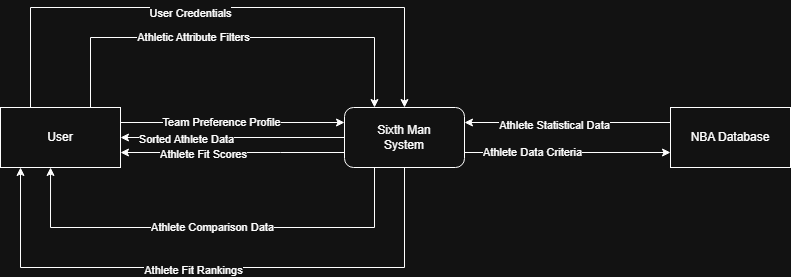

The diagram above was exported from draw.io. Its source (the exported page's mxGraphModel, read from the mxfile embedded in the PNG):
<mxGraphModel dx="2871" dy="1117" grid="1" gridSize="10" guides="1" tooltips="1" connect="1" arrows="1" fold="1" page="1" pageScale="1" pageWidth="850" pageHeight="1100" math="0" shadow="0">
  <root>
    <mxCell id="0" />
    <mxCell id="1" parent="0" />
    <mxCell id="iOq0wq9S1exfPzBU-3Uz-1" parent="1" style="rounded=1;whiteSpace=wrap;html=1;" value="Sixth Man&lt;div&gt;System&lt;/div&gt;" vertex="1">
      <mxGeometry height="60" width="120" x="-6" y="410" as="geometry" />
    </mxCell>
    <mxCell id="iOq0wq9S1exfPzBU-3Uz-2" parent="1" style="rounded=0;whiteSpace=wrap;html=1;" value="NBA Database" vertex="1">
      <mxGeometry height="60" width="120" x="320" y="410" as="geometry" />
    </mxCell>
    <mxCell id="iOq0wq9S1exfPzBU-3Uz-3" edge="1" parent="1" source="iOq0wq9S1exfPzBU-3Uz-5" style="edgeStyle=orthogonalEdgeStyle;rounded=0;orthogonalLoop=1;jettySize=auto;html=1;exitX=1;exitY=0.25;exitDx=0;exitDy=0;entryX=0;entryY=0.25;entryDx=0;entryDy=0;" target="iOq0wq9S1exfPzBU-3Uz-1">
      <mxGeometry relative="1" as="geometry" />
    </mxCell>
    <mxCell id="iOq0wq9S1exfPzBU-3Uz-4" connectable="0" parent="iOq0wq9S1exfPzBU-3Uz-3" style="edgeLabel;html=1;align=center;verticalAlign=middle;resizable=0;points=[];" value="Team Preference Profile" vertex="1">
      <mxGeometry relative="1" x="-0.109" y="1" as="geometry">
        <mxPoint as="offset" />
      </mxGeometry>
    </mxCell>
    <mxCell id="iOq0wq9S1exfPzBU-3Uz-5" parent="1" style="rounded=0;whiteSpace=wrap;html=1;" value="User" vertex="1">
      <mxGeometry height="60" width="120" x="-350" y="410" as="geometry" />
    </mxCell>
    <mxCell id="iOq0wq9S1exfPzBU-3Uz-6" edge="1" parent="1" source="iOq0wq9S1exfPzBU-3Uz-2" style="endArrow=classic;html=1;rounded=0;exitX=0;exitY=0.25;exitDx=0;exitDy=0;entryX=1;entryY=0.25;entryDx=0;entryDy=0;" target="iOq0wq9S1exfPzBU-3Uz-1" value="">
      <mxGeometry height="50" relative="1" width="50" as="geometry">
        <mxPoint x="-30" y="540" as="sourcePoint" />
        <mxPoint x="20" y="490" as="targetPoint" />
      </mxGeometry>
    </mxCell>
    <mxCell id="iOq0wq9S1exfPzBU-3Uz-7" connectable="0" parent="iOq0wq9S1exfPzBU-3Uz-6" style="edgeLabel;html=1;align=center;verticalAlign=middle;resizable=0;points=[];" value="Athlete Statistical Data" vertex="1">
      <mxGeometry relative="1" x="0.1352" y="2" as="geometry">
        <mxPoint as="offset" />
      </mxGeometry>
    </mxCell>
    <mxCell id="iOq0wq9S1exfPzBU-3Uz-8" edge="1" parent="1" source="iOq0wq9S1exfPzBU-3Uz-1" style="endArrow=classic;html=1;rounded=0;exitX=1;exitY=0.75;exitDx=0;exitDy=0;entryX=0;entryY=0.75;entryDx=0;entryDy=0;" target="iOq0wq9S1exfPzBU-3Uz-2" value="">
      <mxGeometry height="50" relative="1" width="50" as="geometry">
        <mxPoint x="-30" y="540" as="sourcePoint" />
        <mxPoint x="20" y="490" as="targetPoint" />
      </mxGeometry>
    </mxCell>
    <mxCell id="iOq0wq9S1exfPzBU-3Uz-9" connectable="0" parent="iOq0wq9S1exfPzBU-3Uz-8" style="edgeLabel;html=1;align=center;verticalAlign=middle;resizable=0;points=[];" value="Athlete Data Criteria" vertex="1">
      <mxGeometry relative="1" x="-0.353" y="1" as="geometry">
        <mxPoint as="offset" />
      </mxGeometry>
    </mxCell>
    <mxCell id="iOq0wq9S1exfPzBU-3Uz-10" edge="1" parent="1" source="iOq0wq9S1exfPzBU-3Uz-5" style="endArrow=classic;html=1;rounded=0;exitX=0.25;exitY=0;exitDx=0;exitDy=0;entryX=0.5;entryY=0;entryDx=0;entryDy=0;" target="iOq0wq9S1exfPzBU-3Uz-1" value="">
      <mxGeometry height="50" relative="1" width="50" as="geometry">
        <Array as="points">
          <mxPoint x="-320" y="310" />
          <mxPoint x="54" y="310" />
        </Array>
        <mxPoint x="-30" y="540" as="sourcePoint" />
        <mxPoint x="20" y="490" as="targetPoint" />
      </mxGeometry>
    </mxCell>
    <mxCell id="iOq0wq9S1exfPzBU-3Uz-11" connectable="0" parent="iOq0wq9S1exfPzBU-3Uz-10" style="edgeLabel;html=1;align=center;verticalAlign=middle;resizable=0;points=[];" value="User Credentials" vertex="1">
      <mxGeometry relative="1" x="-0.0975" y="-5" as="geometry">
        <mxPoint as="offset" />
      </mxGeometry>
    </mxCell>
    <mxCell id="iOq0wq9S1exfPzBU-3Uz-12" edge="1" parent="1" source="iOq0wq9S1exfPzBU-3Uz-5" style="endArrow=classic;html=1;rounded=0;exitX=0.75;exitY=0;exitDx=0;exitDy=0;entryX=0.25;entryY=0;entryDx=0;entryDy=0;" target="iOq0wq9S1exfPzBU-3Uz-1" value="">
      <mxGeometry height="50" relative="1" width="50" as="geometry">
        <Array as="points">
          <mxPoint x="-260" y="340" />
          <mxPoint x="24" y="340" />
        </Array>
        <mxPoint x="-30" y="540" as="sourcePoint" />
        <mxPoint x="20" y="490" as="targetPoint" />
      </mxGeometry>
    </mxCell>
    <mxCell id="iOq0wq9S1exfPzBU-3Uz-13" connectable="0" parent="iOq0wq9S1exfPzBU-3Uz-12" style="edgeLabel;html=1;align=center;verticalAlign=middle;resizable=0;points=[];" value="Athletic Attribute Filters" vertex="1">
      <mxGeometry relative="1" x="-0.1897" y="1" as="geometry">
        <mxPoint as="offset" />
      </mxGeometry>
    </mxCell>
    <mxCell id="iOq0wq9S1exfPzBU-3Uz-14" edge="1" parent="1" source="iOq0wq9S1exfPzBU-3Uz-1" style="endArrow=classic;html=1;rounded=0;exitX=0.5;exitY=1;exitDx=0;exitDy=0;entryX=0.25;entryY=1;entryDx=0;entryDy=0;" value="">
      <mxGeometry height="50" relative="1" width="50" as="geometry">
        <Array as="points">
          <mxPoint x="54" y="570" />
          <mxPoint x="-330" y="570" />
        </Array>
        <mxPoint x="14" y="470" as="sourcePoint" />
        <mxPoint x="-330" y="470" as="targetPoint" />
      </mxGeometry>
    </mxCell>
    <mxCell id="iOq0wq9S1exfPzBU-3Uz-15" connectable="0" parent="iOq0wq9S1exfPzBU-3Uz-14" style="edgeLabel;html=1;align=center;verticalAlign=middle;resizable=0;points=[];" value="Athlete Fit Rankings" vertex="1">
      <mxGeometry relative="1" x="0.0685" y="2" as="geometry">
        <mxPoint as="offset" />
      </mxGeometry>
    </mxCell>
    <mxCell id="iOq0wq9S1exfPzBU-3Uz-16" edge="1" parent="1" source="iOq0wq9S1exfPzBU-3Uz-1" style="endArrow=classic;html=1;rounded=0;exitX=0.25;exitY=1;exitDx=0;exitDy=0;entryX=0.417;entryY=1;entryDx=0;entryDy=0;entryPerimeter=0;" target="iOq0wq9S1exfPzBU-3Uz-5" value="Athlete Comparison Data">
      <mxGeometry height="50" relative="1" width="50" as="geometry">
        <Array as="points">
          <mxPoint x="24" y="530" />
          <mxPoint x="-300" y="530" />
        </Array>
        <mxPoint x="-100" y="500" as="sourcePoint" />
        <mxPoint x="-50" y="450" as="targetPoint" />
      </mxGeometry>
    </mxCell>
    <mxCell id="iOq0wq9S1exfPzBU-3Uz-17" edge="1" parent="1" source="iOq0wq9S1exfPzBU-3Uz-1" style="endArrow=classic;html=1;rounded=0;exitX=0;exitY=0.75;exitDx=0;exitDy=0;entryX=1;entryY=0.75;entryDx=0;entryDy=0;" target="iOq0wq9S1exfPzBU-3Uz-5" value="">
      <mxGeometry height="50" relative="1" width="50" as="geometry">
        <Array as="points">
          <mxPoint x="-70" y="455" />
        </Array>
        <mxPoint x="-30" y="570" as="sourcePoint" />
        <mxPoint x="-280" y="473" as="targetPoint" />
      </mxGeometry>
    </mxCell>
    <mxCell id="iOq0wq9S1exfPzBU-3Uz-18" connectable="0" parent="iOq0wq9S1exfPzBU-3Uz-17" style="edgeLabel;html=1;align=center;verticalAlign=middle;resizable=0;points=[];" value="Athlete Fit Scores" vertex="1">
      <mxGeometry relative="1" x="0.2649" y="1" as="geometry">
        <mxPoint as="offset" />
      </mxGeometry>
    </mxCell>
    <mxCell id="iOq0wq9S1exfPzBU-3Uz-19" edge="1" parent="1" source="iOq0wq9S1exfPzBU-3Uz-1" style="endArrow=classic;html=1;rounded=0;entryX=1;entryY=0.5;entryDx=0;entryDy=0;exitX=0;exitY=0.5;exitDx=0;exitDy=0;" target="iOq0wq9S1exfPzBU-3Uz-5" value="">
      <mxGeometry height="50" relative="1" width="50" as="geometry">
        <mxPoint x="-10" y="460" as="sourcePoint" />
        <mxPoint x="20" y="520" as="targetPoint" />
      </mxGeometry>
    </mxCell>
    <mxCell id="iOq0wq9S1exfPzBU-3Uz-20" connectable="0" parent="iOq0wq9S1exfPzBU-3Uz-19" style="edgeLabel;html=1;align=center;verticalAlign=middle;resizable=0;points=[];" value="Sorted Athlete Data" vertex="1">
      <mxGeometry relative="1" x="0.423" y="1" as="geometry">
        <mxPoint as="offset" />
      </mxGeometry>
    </mxCell>
  </root>
</mxGraphModel>